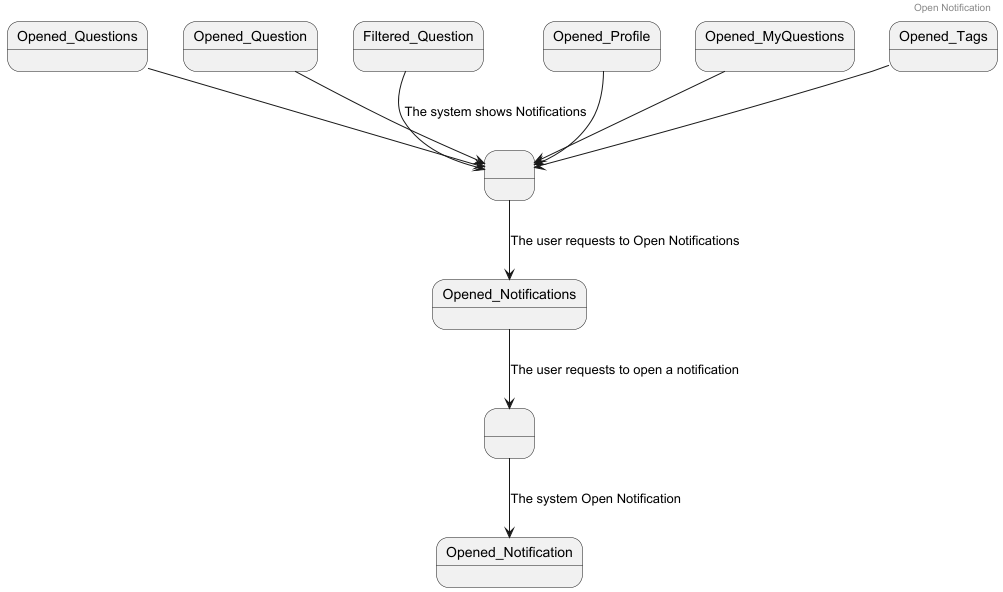

The diagram above was rendered by PlantUML. Its source (embedded in the PNG):
@startuml

header Open Notification

state " " as s1
state " " as s2

Opened_Questions --> s1
Opened_Question --> s1
Filtered_Question --> s1 : The system shows Notifications
Opened_Profile -down-> s1
Opened_MyQuestions -down-> s1
Opened_Tags -down-> s1

s1 --> Opened_Notifications : The user requests to Open Notifications

Opened_Notifications -down-> s2: The user requests to open a notification
s2 --> Opened_Notification : The system Open Notification

@enduml